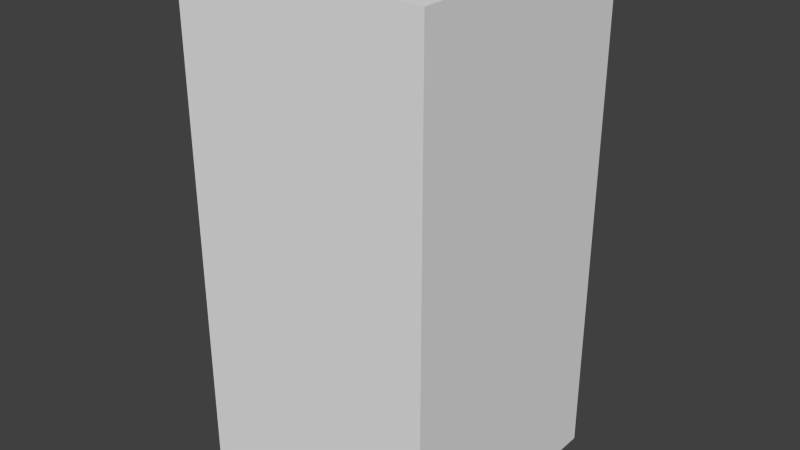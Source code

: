 # Source: redFireOne.blend  (saved by Blender 2.68.0; exported with 4.5.12 LTS)
import bpy
from mathutils import Matrix  # noqa: F401  (used for matrix-valued properties, if any)

bpy.ops.wm.read_factory_settings(use_empty=True)
scene = bpy.context.scene
scene.name = 'Scene'

# ---- collections
col_collection_1 = bpy.data.collections.new('Collection 1'); scene.collection.children.link(col_collection_1)

# ---- world
world_world = bpy.data.worlds.new('World'); scene.world = world_world
world_world.color = (0.05088, 0.05088, 0.05088)
world_world.use_sun_shadow = False
world_world.sun_shadow_jitter_overblur = 0.0
world_world.cycles.sampling_method = 'MANUAL'
world_world.cycles.sample_map_resolution = 256

# ---- meshes
me_redfireone = bpy.data.meshes.new('redFireOne')
me_redfireone.from_pydata([(-0.5, -0.5, -1.0), (-0.5, 0.5, -1.0), (0.5, 0.5, -1.0), (0.5, -0.5, -1.0), (-0.5, -0.5, 1.0), (-0.5, 0.5, 1.0), (0.5, 0.5, 1.0), (0.5, -0.5, 1.0)], [], [(4, 5, 1, 0), (5, 6, 2, 1), (6, 7, 3, 2), (7, 4, 0, 3), (0, 1, 2, 3), (7, 6, 5, 4)])
me_redfireone.use_remesh_preserve_volume = False
me_redfireone.use_remesh_preserve_attributes = False
me_redfireone.use_mirror_vertex_groups = False
me_redfireone.update()

# ---- objects
ob_redfireone = bpy.data.objects.new('redFireOne', me_redfireone)

# ---- transforms, parenting, visibility, modifiers, constraints
ob_redfireone.location = (0.0, 0.0, 0.0)
ob_redfireone.lineart.crease_threshold = 0.0

# ---- collection membership
col_collection_1.objects.link(ob_redfireone)

# ---- scene / render settings (as saved in the file)
scene.frame_start = 1; scene.frame_end = 250; scene.frame_set(1)
scene.render.engine = 'BLENDER_EEVEE_NEXT'
scene.render.image_settings.color_mode = 'RGB'
scene.render.image_settings.compression = 90
scene.render.resolution_percentage = 50
scene.render.dither_intensity = 0.0
scene.cycles.use_denoising = False
scene.cycles.samples = 10
scene.cycles.sampling_pattern = 'TABULATED_SOBOL'
scene.cycles.light_sampling_threshold = 0.0
scene.cycles.use_adaptive_sampling = False
scene.cycles.use_light_tree = False
scene.cycles.blur_glossy = 0.0
scene.cycles.volume_bounces = 1
scene.cycles.pixel_filter_type = 'GAUSSIAN'
scene.cycles.sample_clamp_indirect = 0.0
scene.view_settings.view_transform = 'Standard'
bpy.context.view_layer.update()

# ---- added for rendering (the .blend has no active camera and no usable light): camera, sun
cam_auto = bpy.data.cameras.new('AutoCamera')
cam_auto.lens = 50.0
cam_auto.sensor_width = 36.0
cam_auto.clip_end = 1000.0
ob_auto_camera = bpy.data.objects.new('AutoCamera', cam_auto)
scene.collection.objects.link(ob_auto_camera)
ob_auto_camera.location = (2.26633, -2.71959, 1.81306)
ob_auto_camera.rotation_euler = (1.09748, -7.21219e-08, 0.694738)
scene.camera = ob_auto_camera
light_auto_sun = bpy.data.lights.new('AutoSun', 'SUN')
light_auto_sun.energy = 3.0
light_auto_sun.angle = 0.0523599
ob_auto_sun = bpy.data.objects.new('AutoSun', light_auto_sun)
scene.collection.objects.link(ob_auto_sun)
ob_auto_sun.rotation_euler = (0.872665, 0.174533, 0.523599)
bpy.context.view_layer.update()
